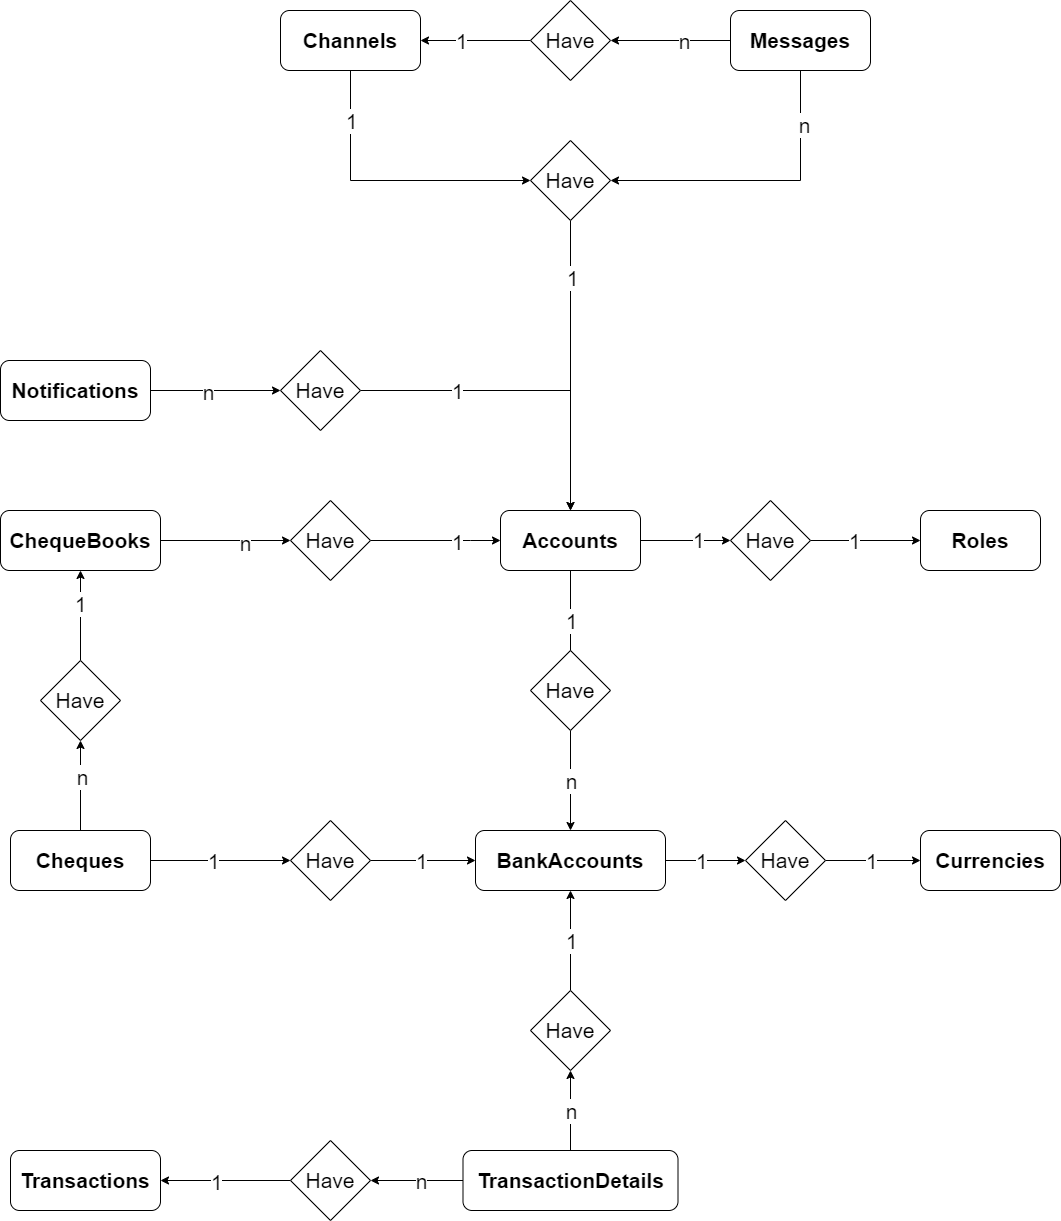

The diagram above was exported from draw.io. Its source (the exported page's mxGraphModel, read from the mxfile embedded in the PNG):
<mxGraphModel dx="2272" dy="1854" grid="1" gridSize="10" guides="1" tooltips="1" connect="1" arrows="1" fold="1" page="1" pageScale="1" pageWidth="850" pageHeight="1100" math="0" shadow="0" extFonts="Permanent Marker^https://fonts.googleapis.com/css?family=Permanent+Marker">
  <root>
    <mxCell id="0" />
    <mxCell id="1" parent="0" />
    <mxCell id="EXhXMusrIRGgw2Yn3gT5-7" style="edgeStyle=orthogonalEdgeStyle;rounded=0;orthogonalLoop=1;jettySize=auto;html=1;startArrow=none;fontSize=21;" parent="1" source="EXhXMusrIRGgw2Yn3gT5-10" target="EXhXMusrIRGgw2Yn3gT5-4" edge="1">
      <mxGeometry relative="1" as="geometry" />
    </mxCell>
    <mxCell id="EXhXMusrIRGgw2Yn3gT5-9" value="n" style="edgeLabel;html=1;align=center;verticalAlign=middle;resizable=0;points=[];fontSize=21;" parent="EXhXMusrIRGgw2Yn3gT5-7" vertex="1" connectable="0">
      <mxGeometry x="0.4737" y="2" relative="1" as="geometry">
        <mxPoint x="-2" y="-24" as="offset" />
      </mxGeometry>
    </mxCell>
    <mxCell id="UUiILPjeiLG4JDE-uE10-9" style="edgeStyle=orthogonalEdgeStyle;rounded=0;orthogonalLoop=1;jettySize=auto;html=1;startArrow=classic;startFill=1;endArrow=none;endFill=0;" parent="1" source="EXhXMusrIRGgw2Yn3gT5-1" target="UUiILPjeiLG4JDE-uE10-8" edge="1">
      <mxGeometry relative="1" as="geometry" />
    </mxCell>
    <mxCell id="Iiv9NN5FgWn8xq9LwBdX-20" value="1" style="edgeLabel;html=1;align=center;verticalAlign=middle;resizable=0;points=[];fontSize=21;" parent="UUiILPjeiLG4JDE-uE10-9" vertex="1" connectable="0">
      <mxGeometry x="0.6089" y="-1" relative="1" as="geometry">
        <mxPoint as="offset" />
      </mxGeometry>
    </mxCell>
    <mxCell id="UUiILPjeiLG4JDE-uE10-33" style="edgeStyle=orthogonalEdgeStyle;rounded=0;orthogonalLoop=1;jettySize=auto;html=1;fontSize=21;startArrow=classic;startFill=1;endArrow=none;endFill=0;" parent="1" source="EXhXMusrIRGgw2Yn3gT5-1" target="UUiILPjeiLG4JDE-uE10-32" edge="1">
      <mxGeometry relative="1" as="geometry">
        <Array as="points">
          <mxPoint x="-80" y="-100" />
          <mxPoint x="-80" y="-100" />
        </Array>
      </mxGeometry>
    </mxCell>
    <mxCell id="UUiILPjeiLG4JDE-uE10-35" value="1" style="edgeLabel;html=1;align=center;verticalAlign=middle;resizable=0;points=[];fontSize=21;" parent="UUiILPjeiLG4JDE-uE10-33" vertex="1" connectable="0">
      <mxGeometry x="-0.3215" y="1" relative="1" as="geometry">
        <mxPoint as="offset" />
      </mxGeometry>
    </mxCell>
    <mxCell id="Iiv9NN5FgWn8xq9LwBdX-17" style="edgeStyle=orthogonalEdgeStyle;rounded=0;orthogonalLoop=1;jettySize=auto;html=1;entryX=1;entryY=0.5;entryDx=0;entryDy=0;fontSize=21;startArrow=classic;startFill=1;endArrow=none;endFill=0;" parent="1" source="EXhXMusrIRGgw2Yn3gT5-1" target="Iiv9NN5FgWn8xq9LwBdX-14" edge="1">
      <mxGeometry relative="1" as="geometry">
        <Array as="points">
          <mxPoint x="20" y="-250" />
        </Array>
      </mxGeometry>
    </mxCell>
    <mxCell id="Iiv9NN5FgWn8xq9LwBdX-19" value="1" style="edgeLabel;html=1;align=center;verticalAlign=middle;resizable=0;points=[];fontSize=21;" parent="Iiv9NN5FgWn8xq9LwBdX-17" vertex="1" connectable="0">
      <mxGeometry x="0.4162" relative="1" as="geometry">
        <mxPoint as="offset" />
      </mxGeometry>
    </mxCell>
    <mxCell id="EXhXMusrIRGgw2Yn3gT5-1" value="&lt;span style=&quot;font-weight: 700; font-size: 21px;&quot;&gt;Accounts&lt;/span&gt;" style="rounded=1;whiteSpace=wrap;html=1;fontSize=21;" parent="1" vertex="1">
      <mxGeometry x="-50" y="-130" width="140" height="60" as="geometry" />
    </mxCell>
    <mxCell id="Iiv9NN5FgWn8xq9LwBdX-5" style="edgeStyle=orthogonalEdgeStyle;rounded=0;orthogonalLoop=1;jettySize=auto;html=1;startArrow=classic;startFill=1;endArrow=none;endFill=0;" parent="1" source="EXhXMusrIRGgw2Yn3gT5-2" target="Iiv9NN5FgWn8xq9LwBdX-2" edge="1">
      <mxGeometry relative="1" as="geometry" />
    </mxCell>
    <mxCell id="Iiv9NN5FgWn8xq9LwBdX-7" value="1" style="edgeLabel;html=1;align=center;verticalAlign=middle;resizable=0;points=[];fontSize=21;" parent="Iiv9NN5FgWn8xq9LwBdX-5" vertex="1" connectable="0">
      <mxGeometry x="-0.1613" y="-1" relative="1" as="geometry">
        <mxPoint as="offset" />
      </mxGeometry>
    </mxCell>
    <mxCell id="EXhXMusrIRGgw2Yn3gT5-2" value="&lt;span style=&quot;font-weight: 700; font-size: 21px;&quot;&gt;Transactions&lt;/span&gt;" style="rounded=1;whiteSpace=wrap;html=1;fontSize=21;" parent="1" vertex="1">
      <mxGeometry x="-540" y="510" width="150" height="60" as="geometry" />
    </mxCell>
    <mxCell id="EXhXMusrIRGgw2Yn3gT5-15" style="edgeStyle=orthogonalEdgeStyle;rounded=0;orthogonalLoop=1;jettySize=auto;html=1;entryX=1;entryY=0.5;entryDx=0;entryDy=0;fontSize=21;startArrow=classic;startFill=1;endArrow=none;endFill=0;" parent="1" source="EXhXMusrIRGgw2Yn3gT5-3" target="EXhXMusrIRGgw2Yn3gT5-14" edge="1">
      <mxGeometry relative="1" as="geometry" />
    </mxCell>
    <mxCell id="EXhXMusrIRGgw2Yn3gT5-17" value="1" style="edgeLabel;html=1;align=center;verticalAlign=middle;resizable=0;points=[];fontSize=21;" parent="EXhXMusrIRGgw2Yn3gT5-15" vertex="1" connectable="0">
      <mxGeometry x="0.2182" relative="1" as="geometry">
        <mxPoint as="offset" />
      </mxGeometry>
    </mxCell>
    <mxCell id="EXhXMusrIRGgw2Yn3gT5-3" value="&lt;span style=&quot;font-weight: 700; font-size: 21px;&quot;&gt;Roles&lt;/span&gt;" style="rounded=1;whiteSpace=wrap;html=1;fontSize=21;" parent="1" vertex="1">
      <mxGeometry x="370" y="-130" width="120" height="60" as="geometry" />
    </mxCell>
    <mxCell id="EXhXMusrIRGgw2Yn3gT5-20" style="edgeStyle=orthogonalEdgeStyle;rounded=0;orthogonalLoop=1;jettySize=auto;html=1;fontSize=21;startArrow=classic;startFill=1;endArrow=none;endFill=0;" parent="1" source="EXhXMusrIRGgw2Yn3gT5-4" target="EXhXMusrIRGgw2Yn3gT5-19" edge="1">
      <mxGeometry relative="1" as="geometry" />
    </mxCell>
    <mxCell id="EXhXMusrIRGgw2Yn3gT5-22" value="1" style="edgeLabel;html=1;align=center;verticalAlign=middle;resizable=0;points=[];fontSize=21;" parent="EXhXMusrIRGgw2Yn3gT5-20" vertex="1" connectable="0">
      <mxGeometry x="-0.28" y="1" relative="1" as="geometry">
        <mxPoint x="-1" y="14" as="offset" />
      </mxGeometry>
    </mxCell>
    <mxCell id="UUiILPjeiLG4JDE-uE10-38" style="edgeStyle=orthogonalEdgeStyle;rounded=0;orthogonalLoop=1;jettySize=auto;html=1;fontSize=21;startArrow=classic;startFill=1;endArrow=none;endFill=0;" parent="1" source="EXhXMusrIRGgw2Yn3gT5-4" target="UUiILPjeiLG4JDE-uE10-37" edge="1">
      <mxGeometry relative="1" as="geometry" />
    </mxCell>
    <mxCell id="UUiILPjeiLG4JDE-uE10-46" value="1" style="edgeLabel;html=1;align=center;verticalAlign=middle;resizable=0;points=[];fontSize=21;" parent="UUiILPjeiLG4JDE-uE10-38" vertex="1" connectable="0">
      <mxGeometry x="-0.1895" relative="1" as="geometry">
        <mxPoint x="-12" as="offset" />
      </mxGeometry>
    </mxCell>
    <mxCell id="EXhXMusrIRGgw2Yn3gT5-4" value="&lt;span style=&quot;font-weight: 700 ; font-size: 21px&quot;&gt;BankAccounts&lt;/span&gt;" style="rounded=1;whiteSpace=wrap;html=1;fontSize=21;" parent="1" vertex="1">
      <mxGeometry x="-75" y="190" width="190" height="60" as="geometry" />
    </mxCell>
    <mxCell id="EXhXMusrIRGgw2Yn3gT5-24" style="edgeStyle=orthogonalEdgeStyle;rounded=0;orthogonalLoop=1;jettySize=auto;html=1;fontSize=21;startArrow=classic;startFill=1;endArrow=none;endFill=0;" parent="1" source="EXhXMusrIRGgw2Yn3gT5-5" target="EXhXMusrIRGgw2Yn3gT5-23" edge="1">
      <mxGeometry relative="1" as="geometry" />
    </mxCell>
    <mxCell id="EXhXMusrIRGgw2Yn3gT5-27" value="1" style="edgeLabel;html=1;align=center;verticalAlign=middle;resizable=0;points=[];fontSize=21;" parent="EXhXMusrIRGgw2Yn3gT5-24" vertex="1" connectable="0">
      <mxGeometry x="-0.2727" y="-3" relative="1" as="geometry">
        <mxPoint x="-15" y="3" as="offset" />
      </mxGeometry>
    </mxCell>
    <mxCell id="EXhXMusrIRGgw2Yn3gT5-5" value="&lt;span style=&quot;font-weight: 700; font-size: 21px;&quot;&gt;Currencies&lt;/span&gt;" style="rounded=1;whiteSpace=wrap;html=1;fontSize=21;" parent="1" vertex="1">
      <mxGeometry x="370" y="190" width="140" height="60" as="geometry" />
    </mxCell>
    <mxCell id="EXhXMusrIRGgw2Yn3gT5-10" value="Have" style="rhombus;whiteSpace=wrap;html=1;fontSize=21;" parent="1" vertex="1">
      <mxGeometry x="-20" y="10" width="80" height="80" as="geometry" />
    </mxCell>
    <mxCell id="EXhXMusrIRGgw2Yn3gT5-11" value="" style="edgeStyle=orthogonalEdgeStyle;rounded=0;orthogonalLoop=1;jettySize=auto;html=1;endArrow=none;fontSize=21;" parent="1" source="EXhXMusrIRGgw2Yn3gT5-1" target="EXhXMusrIRGgw2Yn3gT5-10" edge="1">
      <mxGeometry relative="1" as="geometry">
        <mxPoint x="20" y="-60" as="sourcePoint" />
        <mxPoint x="60" y="170" as="targetPoint" />
      </mxGeometry>
    </mxCell>
    <mxCell id="EXhXMusrIRGgw2Yn3gT5-12" value="1" style="edgeLabel;html=1;align=center;verticalAlign=middle;resizable=0;points=[];fontSize=21;" parent="EXhXMusrIRGgw2Yn3gT5-11" vertex="1" connectable="0">
      <mxGeometry x="-0.7474" y="-1" relative="1" as="geometry">
        <mxPoint x="1" y="40" as="offset" />
      </mxGeometry>
    </mxCell>
    <mxCell id="EXhXMusrIRGgw2Yn3gT5-16" style="edgeStyle=orthogonalEdgeStyle;rounded=0;orthogonalLoop=1;jettySize=auto;html=1;fontSize=21;startArrow=classic;startFill=1;endArrow=none;endFill=0;" parent="1" source="EXhXMusrIRGgw2Yn3gT5-14" target="EXhXMusrIRGgw2Yn3gT5-1" edge="1">
      <mxGeometry relative="1" as="geometry" />
    </mxCell>
    <mxCell id="EXhXMusrIRGgw2Yn3gT5-18" value="1" style="edgeLabel;html=1;align=center;verticalAlign=middle;resizable=0;points=[];fontSize=21;" parent="EXhXMusrIRGgw2Yn3gT5-16" vertex="1" connectable="0">
      <mxGeometry x="-0.26" y="-1" relative="1" as="geometry">
        <mxPoint as="offset" />
      </mxGeometry>
    </mxCell>
    <mxCell id="EXhXMusrIRGgw2Yn3gT5-14" value="Have" style="rhombus;whiteSpace=wrap;html=1;fontSize=21;" parent="1" vertex="1">
      <mxGeometry x="180" y="-140" width="80" height="80" as="geometry" />
    </mxCell>
    <mxCell id="Iiv9NN5FgWn8xq9LwBdX-3" style="edgeStyle=orthogonalEdgeStyle;rounded=0;orthogonalLoop=1;jettySize=auto;html=1;startArrow=classic;startFill=1;endArrow=none;endFill=0;" parent="1" source="EXhXMusrIRGgw2Yn3gT5-19" target="Iiv9NN5FgWn8xq9LwBdX-1" edge="1">
      <mxGeometry relative="1" as="geometry" />
    </mxCell>
    <mxCell id="Iiv9NN5FgWn8xq9LwBdX-9" value="n" style="edgeLabel;html=1;align=center;verticalAlign=middle;resizable=0;points=[];fontSize=21;" parent="Iiv9NN5FgWn8xq9LwBdX-3" vertex="1" connectable="0">
      <mxGeometry x="-0.2845" y="1" relative="1" as="geometry">
        <mxPoint x="-1" y="11" as="offset" />
      </mxGeometry>
    </mxCell>
    <mxCell id="EXhXMusrIRGgw2Yn3gT5-19" value="Have" style="rhombus;whiteSpace=wrap;html=1;fontSize=21;" parent="1" vertex="1">
      <mxGeometry x="-20" y="350" width="80" height="80" as="geometry" />
    </mxCell>
    <mxCell id="EXhXMusrIRGgw2Yn3gT5-25" style="edgeStyle=orthogonalEdgeStyle;rounded=0;orthogonalLoop=1;jettySize=auto;html=1;fontSize=21;startArrow=classic;startFill=1;endArrow=none;endFill=0;" parent="1" source="EXhXMusrIRGgw2Yn3gT5-23" target="EXhXMusrIRGgw2Yn3gT5-4" edge="1">
      <mxGeometry relative="1" as="geometry" />
    </mxCell>
    <mxCell id="EXhXMusrIRGgw2Yn3gT5-26" value="1" style="edgeLabel;html=1;align=center;verticalAlign=middle;resizable=0;points=[];fontSize=21;" parent="EXhXMusrIRGgw2Yn3gT5-25" vertex="1" connectable="0">
      <mxGeometry x="-0.3" y="-3" relative="1" as="geometry">
        <mxPoint x="-17" y="3" as="offset" />
      </mxGeometry>
    </mxCell>
    <mxCell id="EXhXMusrIRGgw2Yn3gT5-23" value="Have" style="rhombus;whiteSpace=wrap;html=1;fontSize=21;" parent="1" vertex="1">
      <mxGeometry x="195" y="180" width="80" height="80" as="geometry" />
    </mxCell>
    <mxCell id="UUiILPjeiLG4JDE-uE10-1" value="&lt;span style=&quot;font-weight: 700 ; font-size: 21px&quot;&gt;Messages&lt;br&gt;&lt;/span&gt;" style="rounded=1;whiteSpace=wrap;html=1;fontSize=21;" parent="1" vertex="1">
      <mxGeometry x="180" y="-630" width="140" height="60" as="geometry" />
    </mxCell>
    <mxCell id="UUiILPjeiLG4JDE-uE10-17" style="edgeStyle=orthogonalEdgeStyle;rounded=0;orthogonalLoop=1;jettySize=auto;html=1;startArrow=classic;startFill=1;endArrow=none;endFill=0;" parent="1" source="UUiILPjeiLG4JDE-uE10-2" target="UUiILPjeiLG4JDE-uE10-12" edge="1">
      <mxGeometry relative="1" as="geometry" />
    </mxCell>
    <mxCell id="UUiILPjeiLG4JDE-uE10-19" value="1" style="edgeLabel;html=1;align=center;verticalAlign=middle;resizable=0;points=[];fontSize=21;" parent="UUiILPjeiLG4JDE-uE10-17" vertex="1" connectable="0">
      <mxGeometry x="-0.2649" relative="1" as="geometry">
        <mxPoint as="offset" />
      </mxGeometry>
    </mxCell>
    <mxCell id="UUiILPjeiLG4JDE-uE10-2" value="&lt;span style=&quot;font-weight: 700 ; font-size: 21px&quot;&gt;Channels&lt;br&gt;&lt;/span&gt;" style="rounded=1;whiteSpace=wrap;html=1;fontSize=21;" parent="1" vertex="1">
      <mxGeometry x="-270" y="-630" width="140" height="60" as="geometry" />
    </mxCell>
    <mxCell id="UUiILPjeiLG4JDE-uE10-3" value="&lt;span style=&quot;font-weight: 700 ; font-size: 21px&quot;&gt;Cheques&lt;br&gt;&lt;/span&gt;" style="rounded=1;whiteSpace=wrap;html=1;fontSize=21;" parent="1" vertex="1">
      <mxGeometry x="-540" y="190" width="140" height="60" as="geometry" />
    </mxCell>
    <mxCell id="UUiILPjeiLG4JDE-uE10-40" style="edgeStyle=orthogonalEdgeStyle;rounded=0;orthogonalLoop=1;jettySize=auto;html=1;entryX=0.5;entryY=0;entryDx=0;entryDy=0;fontSize=21;startArrow=classic;startFill=1;endArrow=none;endFill=0;" parent="1" source="UUiILPjeiLG4JDE-uE10-4" target="UUiILPjeiLG4JDE-uE10-39" edge="1">
      <mxGeometry relative="1" as="geometry" />
    </mxCell>
    <mxCell id="UUiILPjeiLG4JDE-uE10-42" value="1" style="edgeLabel;html=1;align=center;verticalAlign=middle;resizable=0;points=[];fontSize=21;" parent="UUiILPjeiLG4JDE-uE10-40" vertex="1" connectable="0">
      <mxGeometry x="-0.2674" y="-1" relative="1" as="geometry">
        <mxPoint as="offset" />
      </mxGeometry>
    </mxCell>
    <mxCell id="UUiILPjeiLG4JDE-uE10-4" value="&lt;span style=&quot;font-weight: 700 ; font-size: 21px&quot;&gt;ChequeBooks&lt;br&gt;&lt;/span&gt;" style="rounded=1;whiteSpace=wrap;html=1;fontSize=21;" parent="1" vertex="1">
      <mxGeometry x="-550" y="-130" width="160" height="60" as="geometry" />
    </mxCell>
    <mxCell id="UUiILPjeiLG4JDE-uE10-15" style="edgeStyle=orthogonalEdgeStyle;rounded=0;orthogonalLoop=1;jettySize=auto;html=1;entryX=0.5;entryY=1;entryDx=0;entryDy=0;startArrow=classic;startFill=1;endArrow=none;endFill=0;" parent="1" source="UUiILPjeiLG4JDE-uE10-8" target="UUiILPjeiLG4JDE-uE10-1" edge="1">
      <mxGeometry relative="1" as="geometry" />
    </mxCell>
    <mxCell id="UUiILPjeiLG4JDE-uE10-27" value="n" style="edgeLabel;html=1;align=center;verticalAlign=middle;resizable=0;points=[];fontSize=21;" parent="UUiILPjeiLG4JDE-uE10-15" vertex="1" connectable="0">
      <mxGeometry x="0.6367" y="-3" relative="1" as="geometry">
        <mxPoint as="offset" />
      </mxGeometry>
    </mxCell>
    <mxCell id="UUiILPjeiLG4JDE-uE10-30" style="edgeStyle=orthogonalEdgeStyle;rounded=0;orthogonalLoop=1;jettySize=auto;html=1;entryX=0.5;entryY=1;entryDx=0;entryDy=0;fontSize=21;startArrow=classic;startFill=1;endArrow=none;endFill=0;" parent="1" source="UUiILPjeiLG4JDE-uE10-8" target="UUiILPjeiLG4JDE-uE10-2" edge="1">
      <mxGeometry relative="1" as="geometry" />
    </mxCell>
    <mxCell id="UUiILPjeiLG4JDE-uE10-31" value="1" style="edgeLabel;html=1;align=center;verticalAlign=middle;resizable=0;points=[];fontSize=21;" parent="UUiILPjeiLG4JDE-uE10-30" vertex="1" connectable="0">
      <mxGeometry x="0.4217" y="1" relative="1" as="geometry">
        <mxPoint x="1" y="-34" as="offset" />
      </mxGeometry>
    </mxCell>
    <mxCell id="UUiILPjeiLG4JDE-uE10-8" value="Have" style="rhombus;whiteSpace=wrap;html=1;fontSize=21;" parent="1" vertex="1">
      <mxGeometry x="-20" y="-500" width="80" height="80" as="geometry" />
    </mxCell>
    <mxCell id="UUiILPjeiLG4JDE-uE10-18" style="edgeStyle=orthogonalEdgeStyle;rounded=0;orthogonalLoop=1;jettySize=auto;html=1;startArrow=classic;startFill=1;endArrow=none;endFill=0;" parent="1" source="UUiILPjeiLG4JDE-uE10-12" target="UUiILPjeiLG4JDE-uE10-1" edge="1">
      <mxGeometry relative="1" as="geometry" />
    </mxCell>
    <mxCell id="UUiILPjeiLG4JDE-uE10-20" value="n" style="edgeLabel;html=1;align=center;verticalAlign=middle;resizable=0;points=[];fontSize=21;" parent="UUiILPjeiLG4JDE-uE10-18" vertex="1" connectable="0">
      <mxGeometry x="0.2214" relative="1" as="geometry">
        <mxPoint as="offset" />
      </mxGeometry>
    </mxCell>
    <mxCell id="UUiILPjeiLG4JDE-uE10-12" value="Have" style="rhombus;whiteSpace=wrap;html=1;fontSize=21;" parent="1" vertex="1">
      <mxGeometry x="-20" y="-640" width="80" height="80" as="geometry" />
    </mxCell>
    <mxCell id="UUiILPjeiLG4JDE-uE10-34" style="edgeStyle=orthogonalEdgeStyle;rounded=0;orthogonalLoop=1;jettySize=auto;html=1;fontSize=21;startArrow=classic;startFill=1;endArrow=none;endFill=0;" parent="1" source="UUiILPjeiLG4JDE-uE10-32" target="UUiILPjeiLG4JDE-uE10-4" edge="1">
      <mxGeometry relative="1" as="geometry" />
    </mxCell>
    <mxCell id="UUiILPjeiLG4JDE-uE10-36" value="n" style="edgeLabel;html=1;align=center;verticalAlign=middle;resizable=0;points=[];fontSize=21;" parent="UUiILPjeiLG4JDE-uE10-34" vertex="1" connectable="0">
      <mxGeometry x="-0.2937" y="2" relative="1" as="geometry">
        <mxPoint as="offset" />
      </mxGeometry>
    </mxCell>
    <mxCell id="UUiILPjeiLG4JDE-uE10-32" value="Have" style="rhombus;whiteSpace=wrap;html=1;fontSize=21;" parent="1" vertex="1">
      <mxGeometry x="-260" y="-140" width="80" height="80" as="geometry" />
    </mxCell>
    <mxCell id="UUiILPjeiLG4JDE-uE10-45" style="edgeStyle=orthogonalEdgeStyle;rounded=0;orthogonalLoop=1;jettySize=auto;html=1;fontSize=21;endArrow=none;endFill=0;startArrow=classic;startFill=1;" parent="1" source="UUiILPjeiLG4JDE-uE10-37" target="UUiILPjeiLG4JDE-uE10-3" edge="1">
      <mxGeometry relative="1" as="geometry" />
    </mxCell>
    <mxCell id="UUiILPjeiLG4JDE-uE10-47" value="1" style="edgeLabel;html=1;align=center;verticalAlign=middle;resizable=0;points=[];fontSize=21;" parent="UUiILPjeiLG4JDE-uE10-45" vertex="1" connectable="0">
      <mxGeometry x="0.1079" relative="1" as="geometry">
        <mxPoint as="offset" />
      </mxGeometry>
    </mxCell>
    <mxCell id="UUiILPjeiLG4JDE-uE10-37" value="Have" style="rhombus;whiteSpace=wrap;html=1;fontSize=21;" parent="1" vertex="1">
      <mxGeometry x="-260" y="180" width="80" height="80" as="geometry" />
    </mxCell>
    <mxCell id="UUiILPjeiLG4JDE-uE10-41" style="edgeStyle=orthogonalEdgeStyle;rounded=0;orthogonalLoop=1;jettySize=auto;html=1;fontSize=21;startArrow=classic;startFill=1;endArrow=none;endFill=0;" parent="1" source="UUiILPjeiLG4JDE-uE10-39" target="UUiILPjeiLG4JDE-uE10-3" edge="1">
      <mxGeometry relative="1" as="geometry" />
    </mxCell>
    <mxCell id="UUiILPjeiLG4JDE-uE10-43" value="n" style="edgeLabel;html=1;align=center;verticalAlign=middle;resizable=0;points=[];fontSize=21;" parent="UUiILPjeiLG4JDE-uE10-41" vertex="1" connectable="0">
      <mxGeometry x="-0.1985" y="1" relative="1" as="geometry">
        <mxPoint as="offset" />
      </mxGeometry>
    </mxCell>
    <mxCell id="UUiILPjeiLG4JDE-uE10-39" value="Have" style="rhombus;whiteSpace=wrap;html=1;fontSize=21;" parent="1" vertex="1">
      <mxGeometry x="-510" y="20" width="80" height="80" as="geometry" />
    </mxCell>
    <mxCell id="Iiv9NN5FgWn8xq9LwBdX-1" value="&lt;span style=&quot;font-weight: 700 ; font-size: 21px&quot;&gt;TransactionDetails&lt;/span&gt;" style="rounded=1;whiteSpace=wrap;html=1;fontSize=21;" parent="1" vertex="1">
      <mxGeometry x="-87.5" y="510" width="215" height="60" as="geometry" />
    </mxCell>
    <mxCell id="Iiv9NN5FgWn8xq9LwBdX-6" style="edgeStyle=orthogonalEdgeStyle;rounded=0;orthogonalLoop=1;jettySize=auto;html=1;startArrow=classic;startFill=1;endArrow=none;endFill=0;" parent="1" source="Iiv9NN5FgWn8xq9LwBdX-2" target="Iiv9NN5FgWn8xq9LwBdX-1" edge="1">
      <mxGeometry relative="1" as="geometry" />
    </mxCell>
    <mxCell id="Iiv9NN5FgWn8xq9LwBdX-8" value="n" style="edgeLabel;html=1;align=center;verticalAlign=middle;resizable=0;points=[];fontSize=21;" parent="Iiv9NN5FgWn8xq9LwBdX-6" vertex="1" connectable="0">
      <mxGeometry x="0.2906" y="1" relative="1" as="geometry">
        <mxPoint x="-10" y="1" as="offset" />
      </mxGeometry>
    </mxCell>
    <mxCell id="Iiv9NN5FgWn8xq9LwBdX-2" value="Have" style="rhombus;whiteSpace=wrap;html=1;fontSize=21;" parent="1" vertex="1">
      <mxGeometry x="-260" y="500" width="80" height="80" as="geometry" />
    </mxCell>
    <mxCell id="Iiv9NN5FgWn8xq9LwBdX-10" value="&lt;span style=&quot;font-weight: 700 ; font-size: 21px&quot;&gt;Notifications&lt;/span&gt;" style="rounded=1;whiteSpace=wrap;html=1;fontSize=21;" parent="1" vertex="1">
      <mxGeometry x="-550" y="-280" width="150" height="60" as="geometry" />
    </mxCell>
    <mxCell id="Iiv9NN5FgWn8xq9LwBdX-15" style="edgeStyle=orthogonalEdgeStyle;rounded=0;orthogonalLoop=1;jettySize=auto;html=1;fontSize=21;startArrow=classic;startFill=1;endArrow=none;endFill=0;" parent="1" source="Iiv9NN5FgWn8xq9LwBdX-14" target="Iiv9NN5FgWn8xq9LwBdX-10" edge="1">
      <mxGeometry relative="1" as="geometry" />
    </mxCell>
    <mxCell id="Iiv9NN5FgWn8xq9LwBdX-16" value="n" style="edgeLabel;html=1;align=center;verticalAlign=middle;resizable=0;points=[];fontSize=21;" parent="Iiv9NN5FgWn8xq9LwBdX-15" vertex="1" connectable="0">
      <mxGeometry x="0.1282" y="1" relative="1" as="geometry">
        <mxPoint as="offset" />
      </mxGeometry>
    </mxCell>
    <mxCell id="Iiv9NN5FgWn8xq9LwBdX-14" value="Have" style="rhombus;whiteSpace=wrap;html=1;fontSize=21;" parent="1" vertex="1">
      <mxGeometry x="-270" y="-290" width="80" height="80" as="geometry" />
    </mxCell>
  </root>
</mxGraphModel>